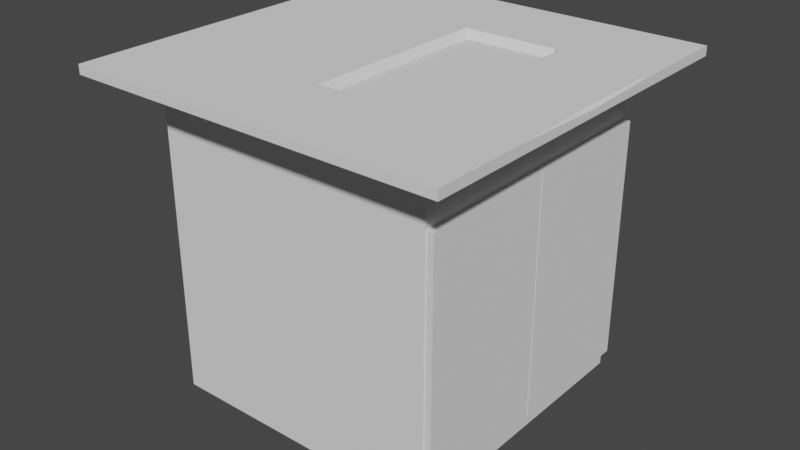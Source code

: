 # Source: MesaConFregadero.blend  (saved by Blender 2.90.8; exported with 4.5.12 LTS)
import bpy
from mathutils import Matrix  # noqa: F401  (used for matrix-valued properties, if any)

bpy.ops.wm.read_factory_settings(use_empty=True)
scene = bpy.context.scene
scene.name = 'Scene'

# ---- collections
col_collection = bpy.data.collections.new('Collection'); scene.collection.children.link(col_collection)

# ---- world
world_world = bpy.data.worlds.new('World'); scene.world = world_world
world_world.use_nodes = True; world_world.node_tree.nodes.clear()
_N = world_world.node_tree.nodes; _L = world_world.node_tree.links
n0 = _N.new('ShaderNodeOutputWorld'); n0.name = 'World Output'; n0.location = (300, 300)
n1 = _N.new('ShaderNodeBackground'); n1.name = 'Background'; n1.location = (10, 300)
n1.inputs[0].default_value = (0.05088, 0.05088, 0.05088, 1.0)
_L.new(n1.outputs[0], n0.inputs[0])
n0.is_active_output = True
world_world.color = (0.05088, 0.05088, 0.05088)
world_world.use_sun_shadow = False
world_world.sun_shadow_jitter_overblur = 0.0

# ---- meshes
me_cube_001 = bpy.data.meshes.new('Cube.001')
me_cube_001.from_pydata([(-0.5, -0.5, -0.5), (-0.3099, -0.4127, -0.4127), (-0.5, -0.5, 0.5), (-0.3099, -0.4127, 0.4127), (-0.5, 0.5, -0.5), (-0.3099, 0.4127, -0.4127), (-0.5, 0.5, 0.5), (-0.3099, 0.4127, 0.4127), (0.5, -0.5, -0.5), (0.5, -0.5, 0.5), (0.5, 0.5, -0.5), (0.5, 0.5, 0.5), (0.5, 0.4127, -0.4127), (0.5, -0.4127, 0.4127), (0.5, 0.4127, 0.4127), (0.5, -0.4127, -0.4127), (0.5, -0.5, 0.5605), (0.5, 0.5, 0.5605), (-0.5, -0.5, 0.5605), (-0.5, 0.5, 0.5605), (0.6661, -0.6652, 0.6167), (0.6661, 0.6742, 0.6167), (-0.6732, -0.6652, 0.6167), (-0.6732, 0.6742, 0.6167), (0.6661, -0.6652, 0.6497), (0.6661, 0.6742, 0.6497), (-0.6732, -0.6652, 0.6497), (-0.6732, 0.6742, 0.6497), (-0.6732, -0.3303, 0.6497), (-0.6732, 0.004504, 0.6497), (-0.6732, 0.3393, 0.6497), (-0.3384, 0.6742, 0.6497), (-0.3384, -0.6652, 0.6497), (0.3313, 0.3393, 0.6364), (0.3175, 0.3256, 0.6226), (0.3175, 0.01829, 0.6226), (0.3175, -0.009285, 0.6226), (0.3313, 0.004504, 0.6364), (0.3175, -0.3165, 0.6226), (0.3313, -0.3303, 0.6364), (0.01025, 0.3256, 0.6226), (-0.003543, 0.3393, 0.6364), (-0.003543, 0.004504, 0.6364), (0.01025, -0.009285, 0.6226), (0.01025, 0.01829, 0.6226), (-0.003543, -0.3303, 0.6364), (0.01025, -0.3165, 0.6226), (0.6558, -0.32, 0.6497), (0.6661, -0.3407, 0.6497), (0.6558, -0.005825, 0.6497), (0.6661, 0.004504, 0.6394), (0.6558, 0.01483, 0.6497), (0.6558, 0.329, 0.6497), (0.6661, 0.3497, 0.6497), (0.006786, 0.6639, 0.6497), (-0.01387, 0.6742, 0.6497), (0.321, 0.6639, 0.6497), (0.3416, 0.6742, 0.6497), (0.006786, -0.6549, 0.6497), (-0.01387, -0.6652, 0.6497), (0.321, -0.6549, 0.6497), (0.3416, -0.6652, 0.6497), (0.321, 0.3497, 0.6497), (0.3313, 0.3393, 0.6394), (0.3416, 0.329, 0.6497), (0.3416, 0.3497, 0.6497), (0.3313, 0.004504, 0.6394), (0.3416, -0.005825, 0.6497), (0.3416, 0.01483, 0.6497), (0.321, -0.3407, 0.6497), (0.3416, -0.3407, 0.6497), (0.3416, -0.32, 0.6497), (0.3313, -0.3303, 0.6394), (-0.01387, 0.3497, 0.6497), (-0.01387, 0.329, 0.6497), (-0.003543, 0.3393, 0.6394), (0.006786, 0.3497, 0.6497), (-0.01387, 0.01483, 0.6497), (-0.01387, -0.005825, 0.6497), (-0.003543, 0.004504, 0.6394), (-0.01387, -0.3407, 0.6497), (0.006786, -0.3407, 0.6497), (-0.003543, -0.3303, 0.6394), (-0.01387, -0.32, 0.6497), (-0.3281, 0.329, 0.6497), (-0.3487, 0.3497, 0.6497), (-0.3487, 0.004504, 0.6497), (-0.3281, -0.005825, 0.6497), (-0.3281, 0.01483, 0.6497), (-0.3487, -0.3407, 0.6497), (-0.3281, -0.32, 0.6497)], [], [(0, 2, 6, 4), (4, 6, 11, 10), (10, 11, 9, 8, 15, 13, 14, 12), (15, 8, 10, 12), (8, 9, 2, 0), (4, 10, 8, 0), (11, 6, 19, 17), (1, 5, 7, 3), (14, 7, 5, 12), (15, 1, 3, 13), (5, 1, 15, 12), (3, 7, 14, 13), (17, 19, 23, 21), (2, 9, 16, 18), (9, 11, 17, 16), (6, 2, 18, 19), (69, 81, 58, 60), (16, 17, 21, 20), (18, 16, 20, 22), (19, 18, 22, 23), (23, 22, 26, 28, 29, 30, 27), (56, 54, 76, 62), (49, 67, 71, 47), (20, 21, 25, 53, 50, 48, 24), (66, 63, 33, 37), (22, 20, 24, 61, 59, 32, 26), (55, 31, 85, 73), (25, 57, 65, 53), (52, 64, 68, 51), (80, 89, 32, 59), (79, 82, 45, 42), (36, 43, 46, 38), (21, 23, 27, 31, 55, 57, 25), (75, 79, 42, 41), (31, 27, 30, 85), (85, 30, 29, 86), (86, 29, 28, 89), (89, 28, 26, 32), (72, 66, 37, 39), (74, 84, 88, 77), (78, 87, 90, 83), (82, 72, 39, 45), (34, 40, 44, 35), (35, 36, 37), (42, 43, 44), (34, 35, 37, 33), (36, 38, 39, 37), (41, 42, 44, 40), (42, 45, 46, 43), (40, 34, 33, 41), (43, 36, 35, 44), (45, 39, 38, 46), (63, 75, 41, 33), (49, 50, 51), (62, 63, 64, 65), (66, 67, 68), (69, 70, 71, 72), (73, 74, 75, 76), (77, 78, 79), (80, 81, 82, 83), (86, 87, 88), (48, 50, 49, 47), (50, 53, 52, 51), (54, 56, 57, 55), (59, 61, 60, 58), (69, 60, 61, 70), (56, 62, 65, 57), (63, 66, 68, 64), (66, 72, 71, 67), (80, 59, 58, 81), (55, 73, 76, 54), (74, 77, 79, 75), (78, 83, 82, 79), (85, 86, 88, 84), (86, 89, 90, 87), (64, 52, 53, 65), (67, 49, 51, 68), (70, 48, 47, 71), (75, 63, 62, 76), (81, 69, 72, 82), (84, 74, 73, 85), (87, 78, 77, 88), (89, 80, 83, 90), (48, 70, 61, 24)])
_uv = me_cube_001.uv_layers.new(name='UVMap')
_uv.uv.foreach_set('vector', [0.375, 0.0, 0.625, 0.0, 0.625, 0.25, 0.375, 0.25, 0.375, 0.25, 0.625, 0.25, 0.625, 0.5, 0.375, 0.5, 0.375, 0.5, 0.625, 0.5, 0.625, 0.75, 0.375, 0.75, 0.3968, 0.7282, 0.6032, 0.7282, 0.6032, 0.5218, 0.3968, 0.5218, 0.3968, 0.7282, 0.375, 0.75, 0.375, 0.5, 0.3968, 0.5218, 0.375, 0.75, 0.625, 0.75, 0.625, 1.0, 0.375, 1.0, 0.125, 0.5, 0.375, 0.5, 0.375, 0.75, 0.125, 0.75, 0.625, 0.5, 0.625, 0.25, 0.625, 0.25, 0.625, 0.5, 0.375, 0.0, 0.375, 0.25, 0.625, 0.25, 0.625, 0.0, 0.625, 0.4576, 0.625, 0.25, 0.375, 0.25, 0.375, 0.4576, 0.375, 0.7924, 0.375, 1.0, 0.625, 1.0, 0.625, 0.7924, 0.125, 0.5, 0.125, 0.75, 0.3326, 0.75, 0.3326, 0.5, 0.875, 0.75, 0.875, 0.5, 0.6674, 0.5, 0.6674, 0.75, 0.625, 0.5, 0.625, 0.25, 0.625, 0.25, 0.625, 0.5, 0.625, 1.0, 0.625, 0.75, 0.625, 0.75, 0.625, 1.0, 0.625, 0.75, 0.625, 0.5, 0.625, 0.5, 0.625, 0.75, 0.625, 0.25, 0.625, 0.0, 0.625, 0.0, 0.625, 0.25, 0.6894, 0.6894, 0.7481, 0.6894, 0.7481, 0.7481, 0.6894, 0.7481, 0.625, 0.75, 0.625, 0.5, 0.625, 0.5, 0.625, 0.75, 0.625, 1.0, 0.625, 0.75, 0.625, 0.75, 0.625, 1.0, 0.625, 0.25, 0.625, 0.0, 0.625, 0.0, 0.625, 0.25, 0.625, 0.25, 0.625, 0.0, 0.625, 0.0, 0.625, 0.0625, 0.625, 0.125, 0.625, 0.1875, 0.625, 0.25, 0.6894, 0.5019, 0.7481, 0.5019, 0.7481, 0.5606, 0.6894, 0.5606, 0.6269, 0.6269, 0.6856, 0.6269, 0.6856, 0.6856, 0.6269, 0.6856, 0.625, 0.75, 0.625, 0.5, 0.625, 0.5, 0.625, 0.5606, 0.625, 0.625, 0.625, 0.6894, 0.625, 0.75, 0.6875, 0.625, 0.6875, 0.5625, 0.6875, 0.5625, 0.6875, 0.625, 0.625, 1.0, 0.625, 0.75, 0.625, 0.75, 0.625, 0.8106, 0.625, 0.8769, 0.625, 0.9375, 0.625, 1.0, 0.7519, 0.5, 0.8125, 0.5, 0.8144, 0.5606, 0.7519, 0.5606, 0.625, 0.5, 0.6856, 0.5, 0.6856, 0.5606, 0.625, 0.5606, 0.6269, 0.5644, 0.6856, 0.5644, 0.6856, 0.6231, 0.6269, 0.6231, 0.7519, 0.6894, 0.8144, 0.6894, 0.8125, 0.75, 0.7519, 0.75, 0.75, 0.625, 0.75, 0.6875, 0.75, 0.6875, 0.75, 0.625, 0.6901, 0.6276, 0.7474, 0.6276, 0.7474, 0.6849, 0.6901, 0.6849, 0.625, 0.5, 0.625, 0.25, 0.625, 0.25, 0.625, 0.3125, 0.625, 0.3731, 0.625, 0.4394, 0.625, 0.5, 0.75, 0.5625, 0.75, 0.625, 0.75, 0.625, 0.75, 0.5625, 0.8125, 0.5, 0.875, 0.5, 0.875, 0.5625, 0.8144, 0.5606, 0.8144, 0.5606, 0.875, 0.5625, 0.875, 0.625, 0.8144, 0.625, 0.8144, 0.625, 0.875, 0.625, 0.875, 0.6875, 0.8144, 0.6894, 0.8144, 0.6894, 0.875, 0.6875, 0.875, 0.75, 0.8125, 0.75, 0.6875, 0.6875, 0.6875, 0.625, 0.6875, 0.625, 0.6875, 0.6875, 0.7519, 0.5644, 0.8106, 0.5644, 0.8106, 0.6231, 0.7519, 0.6231, 0.7519, 0.6269, 0.8106, 0.6269, 0.8106, 0.6856, 0.7519, 0.6856, 0.75, 0.6875, 0.6875, 0.6875, 0.6875, 0.6875, 0.75, 0.6875, 0.6901, 0.5651, 0.7474, 0.5651, 0.7474, 0.6224, 0.6901, 0.6224, 0.6901, 0.6224, 0.6901, 0.6276, 0.6875, 0.625, 0.75, 0.625, 0.7474, 0.6276, 0.7474, 0.6224, 0.6901, 0.5651, 0.6901, 0.6224, 0.6875, 0.625, 0.6875, 0.5625, 0.6901, 0.6276, 0.6901, 0.6849, 0.6875, 0.6875, 0.6875, 0.625, 0.75, 0.5625, 0.75, 0.625, 0.7474, 0.6224, 0.7474, 0.5651, 0.75, 0.625, 0.75, 0.6875, 0.7474, 0.6849, 0.7474, 0.6276, 0.7474, 0.5651, 0.6901, 0.5651, 0.6875, 0.5625, 0.75, 0.5625, 0.7474, 0.6276, 0.6901, 0.6276, 0.6901, 0.6224, 0.7474, 0.6224, 0.75, 0.6875, 0.6875, 0.6875, 0.6901, 0.6849, 0.7474, 0.6849, 0.6875, 0.5625, 0.75, 0.5625, 0.75, 0.5625, 0.6875, 0.5625, 0.6269, 0.6269, 0.625, 0.625, 0.6269, 0.6231, 0.6894, 0.5606, 0.6875, 0.5625, 0.6856, 0.5644, 0.6856, 0.5606, 0.6875, 0.625, 0.6856, 0.6269, 0.6856, 0.6231, 0.6894, 0.6894, 0.6856, 0.6894, 0.6856, 0.6856, 0.6875, 0.6875, 0.7519, 0.5606, 0.7519, 0.5644, 0.75, 0.5625, 0.7481, 0.5606, 0.7519, 0.6231, 0.7519, 0.6269, 0.75, 0.625, 0.7519, 0.6894, 0.7481, 0.6894, 0.75, 0.6875, 0.7519, 0.6856, 0.8144, 0.625, 0.8106, 0.6269, 0.8106, 0.6231, 0.625, 0.6894, 0.625, 0.625, 0.6269, 0.6269, 0.6269, 0.6856, 0.625, 0.625, 0.625, 0.5606, 0.6269, 0.5644, 0.6269, 0.6231, 0.7481, 0.5019, 0.6894, 0.5019, 0.6875, 0.5, 0.75, 0.5, 0.75, 0.75, 0.6875, 0.75, 0.6894, 0.7481, 0.7481, 0.7481, 0.6894, 0.6894, 0.6894, 0.7481, 0.6856, 0.75, 0.6856, 0.6894, 0.6894, 0.5019, 0.6894, 0.5606, 0.6856, 0.5606, 0.6856, 0.5, 0.6875, 0.5625, 0.6875, 0.625, 0.6856, 0.6231, 0.6856, 0.5644, 0.6875, 0.625, 0.6875, 0.6875, 0.6856, 0.6856, 0.6856, 0.6269, 0.7519, 0.6894, 0.7519, 0.75, 0.7481, 0.7481, 0.7481, 0.6894, 0.7519, 0.5, 0.7519, 0.5606, 0.7481, 0.5606, 0.7481, 0.5019, 0.7519, 0.5644, 0.7519, 0.6231, 0.75, 0.625, 0.75, 0.5625, 0.7519, 0.6269, 0.7519, 0.6856, 0.75, 0.6875, 0.75, 0.625, 0.8144, 0.5606, 0.8144, 0.625, 0.8106, 0.6231, 0.8106, 0.5644, 0.8144, 0.625, 0.8144, 0.6894, 0.8106, 0.6856, 0.8106, 0.6269, 0.6856, 0.5644, 0.6269, 0.5644, 0.625, 0.5606, 0.6856, 0.5606, 0.6856, 0.6269, 0.6269, 0.6269, 0.6269, 0.6231, 0.6856, 0.6231, 0.6856, 0.6894, 0.625, 0.6894, 0.6269, 0.6856, 0.6856, 0.6856, 0.75, 0.5625, 0.6875, 0.5625, 0.6894, 0.5606, 0.7481, 0.5606, 0.7481, 0.6894, 0.6894, 0.6894, 0.6875, 0.6875, 0.75, 0.6875, 0.8106, 0.5644, 0.7519, 0.5644, 0.7519, 0.5606, 0.8144, 0.5606, 0.8106, 0.6269, 0.7519, 0.6269, 0.7519, 0.6231, 0.8106, 0.6231, 0.8144, 0.6894, 0.7519, 0.6894, 0.7519, 0.6856, 0.8106, 0.6856, 0.625, 0.6894, 0.6856, 0.6894, 0.6856, 0.75, 0.625, 0.75])
me_cube_001.use_mirror_x = True
me_cube_001.update()
me_cube_003 = bpy.data.meshes.new('Cube.003')
me_cube_003.from_pydata([(-0.5, 0.2464, -0.5), (-0.5, 0.2464, 0.5), (0.5, 0.2464, -0.5), (0.5, 0.2464, 0.5), (-0.5, 1.001, -0.5), (-0.5, 1.001, 0.5), (-0.5, 0.2546, -0.5), (-0.5, 0.2546, 0.5), (0.5, 1.001, -0.5), (0.5, 1.001, 0.5), (0.5, 0.2546, -0.5), (0.5, 0.2546, 0.5)], [], [(0, 1, 3, 2), (4, 6, 7, 5), (6, 10, 11, 7), (10, 8, 9, 11), (8, 4, 5, 9), (6, 4, 8, 10), (11, 9, 5, 7)])
_uv = me_cube_003.uv_layers.new(name='UVMap')
_uv.uv.foreach_set('vector', [0.375, 0.25, 0.625, 0.25, 0.625, 0.5, 0.375, 0.5, 0.375, 0.0, 0.375, 0.25, 0.625, 0.25, 0.625, 0.0, 0.375, 0.25, 0.375, 0.5, 0.625, 0.5, 0.625, 0.25, 0.375, 0.5, 0.375, 0.75, 0.625, 0.75, 0.625, 0.5, 0.375, 0.75, 0.375, 1.0, 0.625, 1.0, 0.625, 0.75, 0.125, 0.5, 0.125, 0.75, 0.375, 0.75, 0.375, 0.5, 0.625, 0.5, 0.625, 0.75, 0.875, 0.75, 0.875, 0.5])
me_cube_003.use_mirror_x = True
me_cube_003.update()
me_cube_004 = bpy.data.meshes.new('Cube.004')
me_cube_004.from_pydata([(-0.5, -0.5, -0.5), (-0.5, -0.5, 0.5), (-0.5, 0.2464, -0.5), (-0.5, 0.2464, 0.5), (0.5, -0.5, -0.5), (0.5, -0.5, 0.5), (0.5, 0.2464, -0.5), (0.5, 0.2464, 0.5)], [], [(0, 1, 3, 2), (6, 7, 5, 4), (4, 5, 1, 0), (2, 6, 4, 0), (7, 3, 1, 5)])
_uv = me_cube_004.uv_layers.new(name='UVMap')
_uv.uv.foreach_set('vector', [0.375, 0.0, 0.625, 0.0, 0.625, 0.25, 0.375, 0.25, 0.375, 0.5, 0.625, 0.5, 0.625, 0.75, 0.375, 0.75, 0.375, 0.75, 0.625, 0.75, 0.625, 1.0, 0.375, 1.0, 0.125, 0.5, 0.375, 0.5, 0.375, 0.75, 0.125, 0.75, 0.625, 0.5, 0.875, 0.5, 0.875, 0.75, 0.625, 0.75])
me_cube_004.use_mirror_x = True
me_cube_004.update()

# ---- objects
ob_cabinet = bpy.data.objects.new('Cabinet', me_cube_001)
ob_puertaderecha = bpy.data.objects.new('PuertaDerecha', me_cube_003)
ob_puertaizquieda = bpy.data.objects.new('PuertaIzquieda', me_cube_004)

# ---- transforms, parenting, visibility, modifiers, constraints
ob_cabinet.location = (0.0, 0.0, 0.0)
ob_cabinet.lineart.crease_threshold = 0.0
ob_cabinet.use_mesh_mirror_x = True
ob_puertaderecha.location = (0.5123, -0.1655, -0.007967)
ob_puertaderecha.scale = (0.02463, 0.6608, 0.8572)
ob_puertaderecha.lineart.crease_threshold = 0.0
ob_puertaderecha.use_mesh_mirror_x = True
ob_puertaizquieda.location = (0.5123, -0.1655, -0.007967)
ob_puertaizquieda.scale = (0.02463, 0.6608, 0.8572)
ob_puertaizquieda.lineart.crease_threshold = 0.0
ob_puertaizquieda.use_mesh_mirror_x = True

# ---- collection membership
col_collection.objects.link(ob_cabinet)
col_collection.objects.link(ob_puertaderecha)
col_collection.objects.link(ob_puertaizquieda)

# ---- scene / render settings (as saved in the file)
scene.frame_start = 1; scene.frame_end = 250; scene.frame_set(1)
scene.render.engine = 'BLENDER_EEVEE_NEXT'
scene.cycles.use_denoising = False
scene.cycles.samples = 128
scene.cycles.sampling_pattern = 'TABULATED_SOBOL'
scene.cycles.use_adaptive_sampling = False
scene.cycles.use_light_tree = False
scene.view_settings.view_transform = 'Filmic'
bpy.context.view_layer.update()

# ---- added for rendering (the .blend has no active camera and no usable light): camera, sun
cam_auto = bpy.data.cameras.new('AutoCamera')
cam_auto.lens = 50.0
cam_auto.sensor_width = 36.0
cam_auto.clip_end = 1000.0
ob_auto_camera = bpy.data.objects.new('AutoCamera', cam_auto)
scene.collection.objects.link(ob_auto_camera)
ob_auto_camera.location = (2.04654, -2.4556, 1.71492)
ob_auto_camera.rotation_euler = (1.09748, -7.21219e-08, 0.694738)
scene.camera = ob_auto_camera
light_auto_sun = bpy.data.lights.new('AutoSun', 'SUN')
light_auto_sun.energy = 3.0
light_auto_sun.angle = 0.0523599
ob_auto_sun = bpy.data.objects.new('AutoSun', light_auto_sun)
scene.collection.objects.link(ob_auto_sun)
ob_auto_sun.rotation_euler = (0.872665, 0.174533, 0.523599)
bpy.context.view_layer.update()
